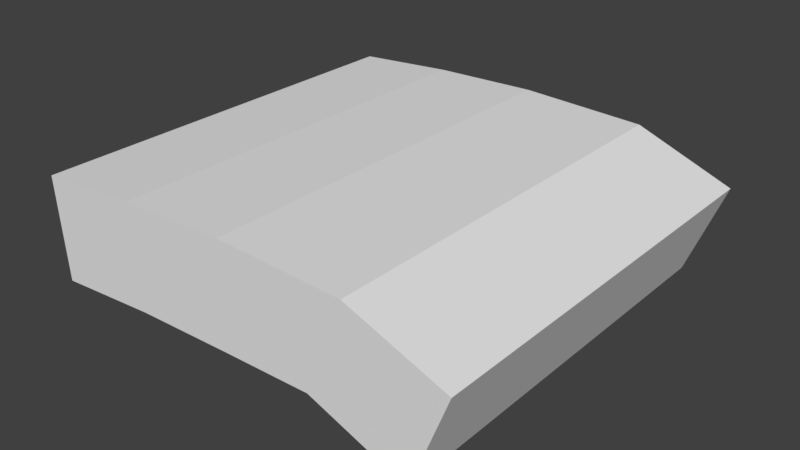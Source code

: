 # Source: test.blend  (saved by Blender 2.78.0; exported with 4.5.12 LTS)
import bpy
from mathutils import Matrix  # noqa: F401  (used for matrix-valued properties, if any)

bpy.ops.wm.read_factory_settings(use_empty=True)
scene = bpy.context.scene
scene.name = 'Scene'

# ---- collections
col_collection_4 = bpy.data.collections.new('Collection 4'); scene.collection.children.link(col_collection_4)

# ---- materials (node trees are filled in below, after node groups)
mat_material_001 = bpy.data.materials.new('Material.001')
mat_material_001.alpha_threshold = 0.0
mat_material_001.use_transparent_shadow = False
mat_material_001.roughness = 0.5

# ---- material node trees

# ---- world
world_world = bpy.data.worlds.new('World'); scene.world = world_world
world_world.color = (0.05088, 0.05088, 0.05088)
world_world.use_sun_shadow = False
world_world.sun_shadow_jitter_overblur = 0.0
world_world.cycles.sampling_method = 'MANUAL'

# ---- meshes
me_cube_001 = bpy.data.meshes.new('Cube.001')
me_cube_001.from_pydata([(-0.9822, -1.0, -1.195), (-1.017, -1.0, 0.7999), (-0.9822, 1.0, -1.195), (-1.017, 1.0, 0.7999), (0.8954, -1.0, -1.699), (1.071, -1.0, 0.168), (0.8954, 1.0, -1.699), (1.071, 1.0, 0.168), (-0.9822, 0.5, -1.195), (-0.9822, 2.271e-09, -1.195), (-0.9822, -0.5, -1.195), (-1.017, -0.5, 0.7999), (-1.017, 2.433e-09, 0.7999), (-1.017, 0.5, 0.7999), (0.8954, -0.5, -1.699), (0.8954, 9.857e-09, -1.699), (0.8954, 0.5, -1.699), (1.071, 0.5, 0.168), (1.071, 1.424e-08, 0.168), (1.071, -0.5, 0.168), (0.4287, 1.0, -0.9673), (0.0, 1.0, -1.0), (-0.4834, 1.0, -1.052), (-0.5178, 1.0, 0.9427), (0.0, 1.0, 1.0), (0.6046, 1.0, 0.8996), (-0.4834, -1.0, -1.052), (0.0, -1.0, -1.0), (0.4287, -1.0, -0.9673), (0.6046, -1.0, 0.8996), (0.0, -1.0, 1.0), (-0.5178, -1.0, 0.9427), (-0.5178, 0.5, 0.9427), (0.0, 0.5, 1.0), (0.6046, 0.5, 0.8996), (-0.5178, -2.271e-09, 0.9427), (0.0, 0.0, 1.0), (0.6046, -9.857e-09, 0.8996), (-0.5178, -0.5, 0.9427), (0.0, -0.5, 1.0), (0.6046, -0.5, 0.8996), (0.4287, 0.5, -0.9673), (0.0, 0.5, -1.0), (-0.4834, 0.5, -1.052), (0.4287, -1.424e-08, -0.9673), (0.0, 0.0, -1.0), (-0.4834, -2.433e-09, -1.052), (0.4287, -0.5, -0.9673), (0.0, -0.5, -1.0), (-0.4834, -0.5, -1.052)], [], [(8, 13, 3, 2), (20, 25, 7, 6), (14, 19, 5, 4), (26, 31, 1, 0), (47, 14, 4, 28), (38, 11, 1, 31), (23, 3, 13, 32), (32, 13, 12, 35), (35, 12, 11, 38), (20, 6, 16, 41), (41, 16, 15, 44), (44, 15, 14, 47), (6, 7, 17, 16), (16, 17, 18, 15), (15, 18, 19, 14), (0, 1, 11, 10), (10, 11, 12, 9), (9, 12, 13, 8), (9, 46, 49, 10), (46, 45, 48, 49), (45, 44, 47, 48), (8, 43, 46, 9), (43, 42, 45, 46), (42, 41, 44, 45), (2, 22, 43, 8), (22, 21, 42, 43), (21, 20, 41, 42), (18, 37, 40, 19), (37, 36, 39, 40), (36, 35, 38, 39), (17, 34, 37, 18), (34, 33, 36, 37), (33, 32, 35, 36), (7, 25, 34, 17), (25, 24, 33, 34), (24, 23, 32, 33), (19, 40, 29, 5), (40, 39, 30, 29), (39, 38, 31, 30), (10, 49, 26, 0), (49, 48, 27, 26), (48, 47, 28, 27), (4, 5, 29, 28), (28, 29, 30, 27), (27, 30, 31, 26), (2, 3, 23, 22), (22, 23, 24, 21), (21, 24, 25, 20)])
_uv = me_cube_001.uv_layers.new(name='UVMap')
_uv.uv.foreach_set('vector', [0.973, 0.09722, 0.7133, 0.09722, 0.7133, 0.02778, 0.973, 0.02778, 0.244, 0.2942, 0.244, 0.03378, 0.3161, 0.1289, 0.3161, 0.3893, 0.2299, 0.8004, 0.2299, 0.54, 0.2975, 0.54, 0.2975, 0.8004, 0.4654, 0.09922, 0.4355, 0.3747, 0.3702, 0.3484, 0.4001, 0.07298, 0.7133, 0.9028, 0.8262, 0.9028, 0.8262, 0.9722, 0.7133, 0.9722, 0.8642, 0.5694, 0.9329, 0.5694, 0.9329, 0.6389, 0.8642, 0.6389, 0.8642, 0.3611, 0.9329, 0.3611, 0.9329, 0.4306, 0.8642, 0.4306, 0.8642, 0.4306, 0.9329, 0.4306, 0.9329, 0.5, 0.8642, 0.5, 0.8642, 0.5, 0.9329, 0.5, 0.9329, 0.5694, 0.8642, 0.5694, 0.7133, 0.6944, 0.8262, 0.6944, 0.8262, 0.7639, 0.7133, 0.7639, 0.7133, 0.7639, 0.8262, 0.7639, 0.8262, 0.8333, 0.7133, 0.8333, 0.7133, 0.8333, 0.8262, 0.8333, 0.8262, 0.9028, 0.7133, 0.9028, 0.02704, 0.8004, 0.02704, 0.54, 0.09464, 0.54, 0.09464, 0.8004, 0.09464, 0.8004, 0.09464, 0.54, 0.1622, 0.54, 0.1622, 0.8004, 0.1622, 0.8004, 0.1622, 0.54, 0.2299, 0.54, 0.2299, 0.8004, 0.973, 0.3056, 0.7133, 0.3056, 0.7133, 0.2361, 0.973, 0.2361, 0.973, 0.2361, 0.7133, 0.2361, 0.7133, 0.1667, 0.973, 0.1667, 0.973, 0.1667, 0.7133, 0.1667, 0.7133, 0.09722, 0.973, 0.09722, 0.6592, 0.5838, 0.5896, 0.5838, 0.5896, 0.5143, 0.6592, 0.5143, 0.5896, 0.5838, 0.524, 0.5838, 0.524, 0.5143, 0.5896, 0.5143, 0.524, 0.5838, 0.466, 0.5838, 0.466, 0.5143, 0.524, 0.5143, 0.6592, 0.6532, 0.5896, 0.6532, 0.5896, 0.5838, 0.6592, 0.5838, 0.5896, 0.6532, 0.524, 0.6532, 0.524, 0.5838, 0.5896, 0.5838, 0.524, 0.6532, 0.466, 0.6532, 0.466, 0.5838, 0.524, 0.5838, 0.6592, 0.7226, 0.5896, 0.7226, 0.5896, 0.6532, 0.6592, 0.6532, 0.5896, 0.7226, 0.524, 0.7226, 0.524, 0.6532, 0.5896, 0.6532, 0.524, 0.7226, 0.466, 0.7226, 0.466, 0.6532, 0.524, 0.6532, 0.1622, 0.54, 0.1622, 0.4449, 0.2299, 0.4449, 0.2299, 0.54, 0.7133, 0.5, 0.7938, 0.5, 0.7938, 0.5694, 0.7133, 0.5694, 0.7938, 0.5, 0.8642, 0.5, 0.8642, 0.5694, 0.7938, 0.5694, 0.09464, 0.54, 0.09464, 0.4449, 0.1622, 0.4449, 0.1622, 0.54, 0.7133, 0.4306, 0.7938, 0.4306, 0.7938, 0.5, 0.7133, 0.5, 0.7938, 0.4306, 0.8642, 0.4306, 0.8642, 0.5, 0.7938, 0.5, 0.02704, 0.54, 0.02704, 0.4449, 0.09464, 0.4449, 0.09464, 0.54, 0.7133, 0.3611, 0.7938, 0.3611, 0.7938, 0.4306, 0.7133, 0.4306, 0.7938, 0.3611, 0.8642, 0.3611, 0.8642, 0.4306, 0.7938, 0.4306, 0.2299, 0.54, 0.2299, 0.4449, 0.2975, 0.4449, 0.2975, 0.54, 0.7133, 0.5694, 0.7938, 0.5694, 0.7938, 0.6389, 0.7133, 0.6389, 0.7938, 0.5694, 0.8642, 0.5694, 0.8642, 0.6389, 0.7938, 0.6389, 0.6592, 0.5143, 0.5896, 0.5143, 0.5896, 0.4449, 0.6592, 0.4449, 0.5896, 0.5143, 0.524, 0.5143, 0.524, 0.4449, 0.5896, 0.4449, 0.524, 0.5143, 0.466, 0.5143, 0.466, 0.4449, 0.524, 0.4449, 0.6592, 0.02778, 0.6592, 0.2882, 0.5871, 0.3833, 0.5871, 0.1229, 0.5871, 0.1229, 0.5871, 0.3833, 0.5045, 0.3893, 0.5298, 0.1128, 0.5298, 0.1128, 0.5045, 0.3893, 0.4355, 0.3747, 0.4654, 0.09922, 0.05696, 0.3441, 0.02704, 0.06868, 0.09237, 0.04244, 0.1223, 0.3179, 0.1223, 0.3179, 0.09237, 0.04244, 0.1613, 0.02778, 0.1867, 0.3043, 0.1867, 0.3043, 0.1613, 0.02778, 0.244, 0.03378, 0.244, 0.2942])
me_cube_001.materials.append(mat_material_001)
me_cube_001.use_remesh_preserve_volume = False
me_cube_001.use_remesh_preserve_attributes = False
me_cube_001.use_mirror_vertex_groups = False
me_cube_001.update()

# ---- objects
ob_cube = bpy.data.objects.new('Cube', me_cube_001)

# ---- transforms, parenting, visibility, modifiers, constraints
ob_cube.location = (0.0, 0.0, 0.07692)
ob_cube.scale = (0.3996, 0.3996, 0.09795)
ob_cube.lineart.crease_threshold = 0.0
_m = ob_cube.modifiers.new('Multires', 'MULTIRES')
_m.uv_smooth = 'PRESERVE_CORNERS'
_m.quality = 3
_m.sculpt_levels = 4
_m.render_levels = 4
_m.show_only_control_edges = False

# ---- collection membership
col_collection_4.objects.link(ob_cube)

# ---- scene / render settings (as saved in the file)
scene.frame_start = 1; scene.frame_end = 250; scene.frame_set(1)
scene.render.engine = 'BLENDER_EEVEE_NEXT'
scene.render.resolution_percentage = 50
scene.render.dither_intensity = 0.0
scene.render.use_bake_clear = False
scene.render.bake_margin = 5
scene.render.use_bake_multires = True
scene.cycles.use_denoising = False
scene.cycles.samples = 128
scene.cycles.sampling_pattern = 'TABULATED_SOBOL'
scene.cycles.light_sampling_threshold = 0.0
scene.cycles.use_adaptive_sampling = False
scene.cycles.use_light_tree = False
scene.cycles.blur_glossy = 0.0
scene.cycles.sample_clamp_indirect = 0.0
scene.view_settings.view_transform = 'Standard'
bpy.context.view_layer.update()

# ---- added for rendering (the .blend has no active camera and no usable light): camera, sun
cam_auto = bpy.data.cameras.new('AutoCamera')
cam_auto.lens = 50.0
cam_auto.sensor_width = 36.0
cam_auto.clip_end = 1000.0
ob_auto_camera = bpy.data.objects.new('AutoCamera', cam_auto)
scene.collection.objects.link(ob_auto_camera)
ob_auto_camera.location = (1.10744, -1.3158, 0.919884)
ob_auto_camera.rotation_euler = (1.09748, -7.21219e-08, 0.694738)
scene.camera = ob_auto_camera
light_auto_sun = bpy.data.lights.new('AutoSun', 'SUN')
light_auto_sun.energy = 3.0
light_auto_sun.angle = 0.0523599
ob_auto_sun = bpy.data.objects.new('AutoSun', light_auto_sun)
scene.collection.objects.link(ob_auto_sun)
ob_auto_sun.rotation_euler = (0.872665, 0.174533, 0.523599)
bpy.context.view_layer.update()
